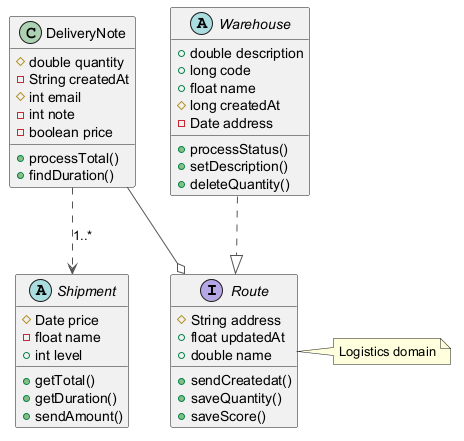

The diagram above was rendered by PlantUML. Its source (embedded in the PNG):
@startuml
skinparam ArrowColor #555555
interface Route {
  #String address
  +float updatedAt
  +double name
  +sendCreatedat()
  +saveQuantity()
  +saveScore()
}
class DeliveryNote {
  #double quantity
  -String createdAt
  #int email
  -int note
  -boolean price
  +processTotal()
  +findDuration()
}
abstract class Warehouse {
  +double description
  +long code
  +float name
  #long createdAt
  -Date address
  +processStatus()
  +setDescription()
  +deleteQuantity()
}
abstract class Shipment {
  #Date price
  -float name
  +int level
  +getTotal()
  +getDuration()
  +sendAmount()
}
DeliveryNote --o Route
DeliveryNote ..> Shipment : "1..*"
Warehouse ..|> Route
note right of Route : Logistics domain
@enduml